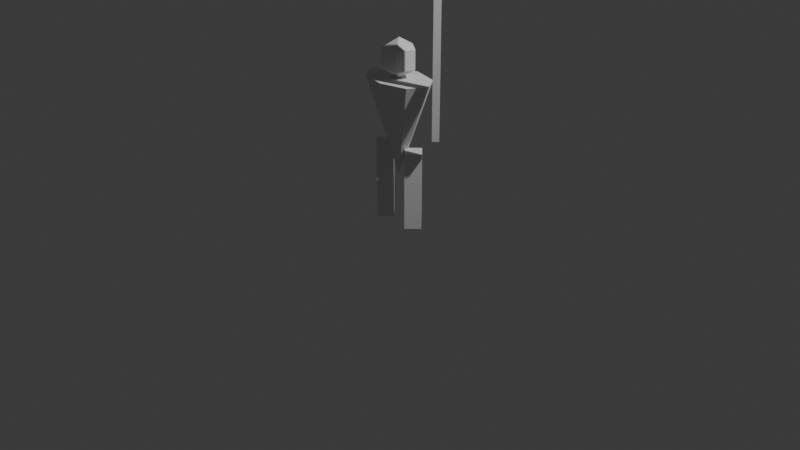 # Source: pikeman.blend  (saved by Blender 4.2.66; exported with 4.5.12 LTS)
import bpy
from mathutils import Matrix  # noqa: F401  (used for matrix-valued properties, if any)

bpy.ops.wm.read_factory_settings(use_empty=True)
scene = bpy.context.scene
scene.name = 'Scene'

# ---- collections
col_collection = bpy.data.collections.new('Collection'); scene.collection.children.link(col_collection)

# ---- world
world_world = bpy.data.worlds.new('World'); scene.world = world_world
world_world.use_nodes = True; world_world.node_tree.nodes.clear()
_N = world_world.node_tree.nodes; _L = world_world.node_tree.links
n0 = _N.new('ShaderNodeOutputWorld'); n0.name = 'World Output'; n0.location = (300, 300)
n1 = _N.new('ShaderNodeBackground'); n1.name = 'Background'; n1.location = (10, 300)
n1.inputs[0].default_value = (0.05088, 0.05088, 0.05088, 1.0)
_L.new(n1.outputs[0], n0.inputs[0])
n0.is_active_output = True
world_world.color = (0.05088, 0.05088, 0.05088)
world_world.sun_shadow_jitter_overblur = 0.0

# ---- cameras
cam_camera = bpy.data.cameras.new('Camera')
cam_camera.clip_end = 100.0
cam_camera.ortho_scale = 7.314

# ---- lights
light_light = bpy.data.lights.new('Light', 'POINT')
light_light.energy = 1000.0
light_light.shadow_soft_size = 0.1

# ---- meshes
me_cone_001 = bpy.data.meshes.new('Cone.001')
me_cone_001.from_pydata([(4.371e-08, 0.5, 1.0), (-0.3536, 0.3536, 1.0), (-0.5, 0.0, 1.0), (-0.3536, -0.3536, 1.0), (4.371e-08, -0.5, 1.0), (0.3536, -0.3536, 1.0), (0.5, 0.0, 1.0), (0.3536, 0.3536, 1.0), (-4.371e-08, 0.0, 3.821e-15)], [], [(0, 8, 1), (1, 8, 2), (2, 8, 3), (3, 8, 4), (4, 8, 5), (5, 8, 6), (0, 1, 2, 3, 4, 5, 6, 7), (6, 8, 7), (7, 8, 0)])
_uv = me_cone_001.uv_layers.new(name='UVMap')
_uv.uv.foreach_set('vector', [0.25, 0.49, 0.25, 0.25, 0.4197, 0.4197, 0.4197, 0.4197, 0.25, 0.25, 0.49, 0.25, 0.49, 0.25, 0.25, 0.25, 0.4197, 0.08029, 0.4197, 0.08029, 0.25, 0.25, 0.25, 0.01, 0.25, 0.01, 0.25, 0.25, 0.08029, 0.08029, 0.08029, 0.08029, 0.25, 0.25, 0.01, 0.25, 0.75, 0.49, 0.9197, 0.4197, 0.99, 0.25, 0.9197, 0.08029, 0.75, 0.01, 0.5803, 0.08029, 0.51, 0.25, 0.5803, 0.4197, 0.01, 0.25, 0.25, 0.25, 0.08029, 0.4197, 0.08029, 0.4197, 0.25, 0.25, 0.25, 0.49])
me_cone_001.update()
me_cylinder = bpy.data.meshes.new('Cylinder')
me_cylinder.from_pydata([(0.0, 0.05, -0.5), (0.0, 0.05, 3.5), (0.05, 0.0, -0.5), (0.05, 0.0, 3.5), (0.0, -0.05, -0.5), (0.0, -0.05, 3.5), (-0.05, 0.0, -0.5), (-0.05, 0.0, 3.5)], [], [(0, 1, 3, 2), (2, 3, 5, 4), (3, 1, 7, 5), (4, 5, 7, 6), (6, 7, 1, 0), (0, 2, 4, 6)])
_uv = me_cylinder.uv_layers.new(name='UVMap')
_uv.uv.foreach_set('vector', [1.0, 0.5, 1.0, 1.0, 0.75, 1.0, 0.75, 0.5, 0.75, 0.5, 0.75, 1.0, 0.5, 1.0, 0.5, 0.5, 0.49, 0.25, 0.25, 0.49, 0.01, 0.25, 0.25, 0.01, 0.5, 0.5, 0.5, 1.0, 0.25, 1.0, 0.25, 0.5, 0.25, 0.5, 0.25, 1.0, 0.0, 1.0, 0.0, 0.5, 0.75, 0.49, 0.99, 0.25, 0.75, 0.01, 0.51, 0.25])
me_cylinder.update()
me_cylinder_001 = bpy.data.meshes.new('Cylinder.001')
me_cylinder_001.from_pydata([(0.0, 0.12, -0.8), (0.0, 0.12, 0.0), (0.12, 0.0, -0.8), (0.12, 0.0, 0.0), (0.0, -0.12, -0.8), (0.0, -0.12, 0.0), (-0.12, 0.0, -0.8), (-0.12, 0.0, 0.0)], [], [(0, 1, 3, 2), (2, 3, 5, 4), (3, 1, 7, 5), (4, 5, 7, 6), (6, 7, 1, 0), (0, 2, 4, 6)])
_uv = me_cylinder_001.uv_layers.new(name='UVMap')
_uv.uv.foreach_set('vector', [1.0, 0.5, 1.0, 1.0, 0.75, 1.0, 0.75, 0.5, 0.75, 0.5, 0.75, 1.0, 0.5, 1.0, 0.5, 0.5, 0.49, 0.25, 0.25, 0.49, 0.01, 0.25, 0.25, 0.01, 0.5, 0.5, 0.5, 1.0, 0.25, 1.0, 0.25, 0.5, 0.25, 0.5, 0.25, 1.0, 0.0, 1.0, 0.0, 0.5, 0.75, 0.49, 0.99, 0.25, 0.75, 0.01, 0.51, 0.25])
me_cylinder_001.update()
me_cylinder_002 = bpy.data.meshes.new('Cylinder.002')
me_cylinder_002.from_pydata([(0.0, 0.12, -0.8), (0.0, 0.12, 0.0), (0.12, 0.0, -0.8), (0.12, 0.0, 0.0), (0.0, -0.12, -0.8), (0.0, -0.12, 0.0), (-0.12, 0.0, -0.8), (-0.12, 0.0, 0.0)], [], [(0, 1, 3, 2), (2, 3, 5, 4), (3, 1, 7, 5), (4, 5, 7, 6), (6, 7, 1, 0), (0, 2, 4, 6)])
_uv = me_cylinder_002.uv_layers.new(name='UVMap')
_uv.uv.foreach_set('vector', [1.0, 0.5, 1.0, 1.0, 0.75, 1.0, 0.75, 0.5, 0.75, 0.5, 0.75, 1.0, 0.5, 1.0, 0.5, 0.5, 0.49, 0.25, 0.25, 0.49, 0.01, 0.25, 0.25, 0.01, 0.5, 0.5, 0.5, 1.0, 0.25, 1.0, 0.25, 0.5, 0.25, 0.5, 0.25, 1.0, 0.0, 1.0, 0.0, 0.5, 0.75, 0.49, 0.99, 0.25, 0.75, 0.01, 0.51, 0.25])
me_cylinder_002.update()
me_sphere = bpy.data.meshes.new('Sphere')
me_sphere.from_pydata([(0.0, 0.1732, 0.1), (0.1647, 0.05352, 0.3), (0.1647, 0.05352, 0.1), (0.1018, -0.1401, 0.3), (0.1018, -0.1401, 0.1), (0.0, 0.0, 0.4), (-0.1018, -0.1401, 0.3), (-0.1018, -0.1401, 0.1), (-0.1647, 0.05352, 0.3), (-0.1647, 0.05352, 0.1), (2.608e-08, 0.1732, 0.3), (0.0, 0.0, 4.47e-08)], [], [(11, 0, 2), (0, 10, 1, 2), (10, 5, 1), (11, 2, 4), (2, 1, 3, 4), (1, 5, 3), (11, 4, 7), (4, 3, 6, 7), (3, 5, 6), (11, 7, 9), (7, 6, 8, 9), (6, 5, 8), (11, 9, 0), (9, 8, 10, 0), (8, 5, 10)])
_uv = me_sphere.uv_layers.new(name='UVMap')
_uv.uv.foreach_set('vector', [0.5, 5.96e-08, 0.6, 0.3333, 0.4, 0.3333, 0.6, 0.3333, 0.6, 0.6667, 0.4, 0.6667, 0.4, 0.3333, 0.6, 0.6667, 0.5, 1.0, 0.4, 0.6667, 0.3, 5.96e-08, 0.4, 0.3333, 0.2, 0.3333, 0.4, 0.3333, 0.4, 0.6667, 0.2, 0.6667, 0.2, 0.3333, 0.4, 0.6667, 0.3, 1.0, 0.2, 0.6667, 0.1, 5.96e-08, 0.2, 0.3333, 0.0, 0.3333, 0.2, 0.3333, 0.2, 0.6667, 0.0, 0.6667, 0.0, 0.3333, 0.2, 0.6667, 0.1, 1.0, 0.0, 0.6667, 0.9, 5.96e-08, 1.0, 0.3333, 0.8, 0.3333, 1.0, 0.3333, 1.0, 0.6667, 0.8, 0.6667, 0.8, 0.3333, 1.0, 0.6667, 0.9, 1.0, 0.8, 0.6667, 0.7, 5.96e-08, 0.8, 0.3333, 0.6, 0.3333, 0.8, 0.3333, 0.8, 0.6667, 0.6, 0.6667, 0.6, 0.3333, 0.8, 0.6667, 0.7, 1.0, 0.6, 0.6667])
me_sphere.update()

# ---- objects
ob_light = bpy.data.objects.new('Light', light_light)
ob_camera = bpy.data.objects.new('Camera', cam_camera)
ob_body = bpy.data.objects.new('Body', me_cone_001)
ob_pike = bpy.data.objects.new('Pike', me_cylinder)
ob_legr = bpy.data.objects.new('LegR', me_cylinder_001)
ob_lrgl = bpy.data.objects.new('LrgL', me_cylinder_002)
ob_head = bpy.data.objects.new('Head', me_sphere)

# ---- transforms, parenting, visibility, modifiers, constraints
ob_light.location = (4.076, 1.005, 5.904)
ob_light.rotation_euler = (0.6503, 0.05522, 1.866)
ob_light.lock_rotations_4d = False
ob_light.empty_display_type = 'ARROWS'
ob_light.color = (0.0, 0.0, 0.0, 0.0)
ob_light.lineart.crease_threshold = 0.0
ob_camera.location = (7.359, -6.926, 4.958)
ob_camera.rotation_euler = (1.109, 0.0, 0.8149)
ob_camera.lock_rotations_4d = False
ob_camera.empty_display_type = 'ARROWS'
ob_camera.color = (0.0, 0.0, 0.0, 0.0)
ob_camera.display_type = 'WIRE'
ob_camera.lineart.crease_threshold = 0.0
ob_body.location = (0.0, 0.0, 0.5)
ob_body.scale = (0.8, 0.5, 1.0)
ob_pike.location = (0.5, 0.0, 1.5)
ob_legr.location = (0.2, 0.0, 0.8)
ob_lrgl.location = (-0.2, 0.0, 0.8)
ob_head.location = (0.0, 0.0, 1.5)

# ---- collection membership
col_collection.objects.link(ob_light)
col_collection.objects.link(ob_camera)
col_collection.objects.link(ob_body)
col_collection.objects.link(ob_pike)
col_collection.objects.link(ob_legr)
col_collection.objects.link(ob_lrgl)
col_collection.objects.link(ob_head)

# ---- scene / render settings (as saved in the file)
scene.camera = ob_camera
scene.frame_start = 1; scene.frame_end = 250; scene.frame_set(1)
scene.render.engine = 'BLENDER_EEVEE_NEXT'
bpy.context.view_layer.update()
